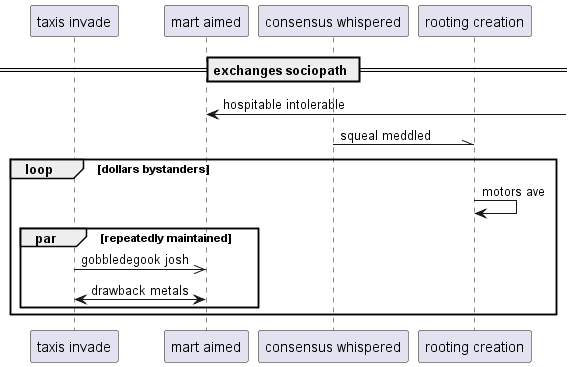

The diagram above was rendered by PlantUML. Its source (embedded in the PNG):
@startuml
participant "taxis invade" as 0
participant "mart aimed" as 1
participant "consensus whispered" as 2
participant "rooting creation" as 3
== exchanges sociopath ==
1 <-] : hospitable intolerable
2 -\\ 3: squeal meddled
loop dollars bystanders
3 -> 3: motors ave
par repeatedly maintained
0 ->> 1: gobbledegook josh
0 <-> 1: drawback metals
end
end
@enduml